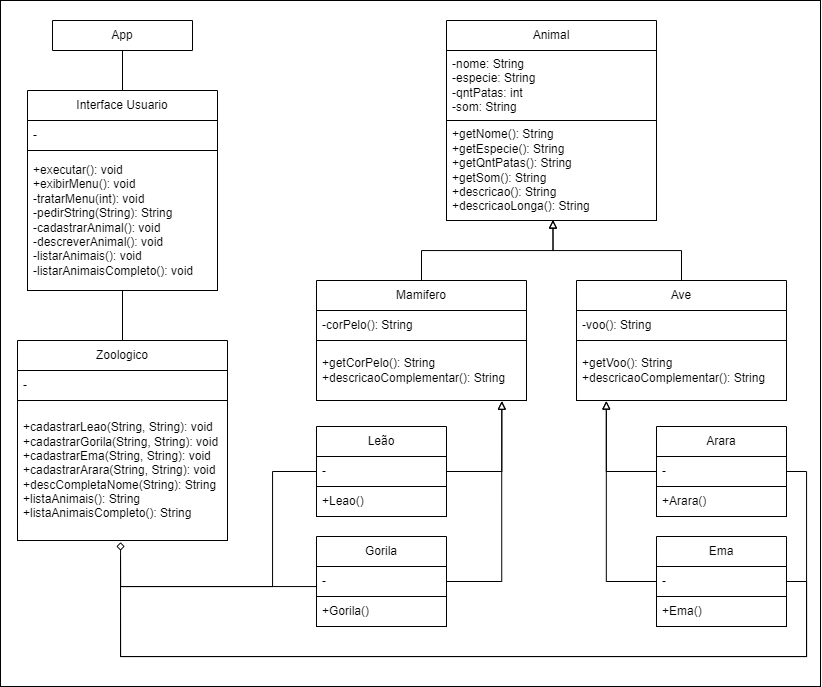

The diagram above was exported from draw.io. Its source (the exported page's mxGraphModel, read from the mxfile embedded in the PNG):
<mxGraphModel dx="1391" dy="-243" grid="1" gridSize="10" guides="1" tooltips="1" connect="1" arrows="1" fold="1" page="1" pageScale="1" pageWidth="827" pageHeight="1169" math="0" shadow="0">
  <root>
    <mxCell id="0" />
    <mxCell id="1" parent="0" />
    <mxCell id="cig-2oeg2__0LWvwlBNw-69" value="" style="rounded=0;whiteSpace=wrap;html=1;fillColor=none;" parent="1" vertex="1">
      <mxGeometry y="1194" width="820" height="686" as="geometry" />
    </mxCell>
    <mxCell id="cig-2oeg2__0LWvwlBNw-93" value="Interface Usuario" style="swimlane;fontStyle=0;childLayout=stackLayout;horizontal=1;startSize=30;horizontalStack=0;resizeParent=1;resizeParentMax=0;resizeLast=0;collapsible=1;marginBottom=0;whiteSpace=wrap;html=1;" parent="1" vertex="1">
      <mxGeometry x="27" y="1284" width="190" height="200" as="geometry">
        <mxRectangle x="349" y="1290" width="130" height="30" as="alternateBounds" />
      </mxGeometry>
    </mxCell>
    <mxCell id="cig-2oeg2__0LWvwlBNw-94" value="-" style="text;strokeColor=default;fillColor=none;align=left;verticalAlign=middle;spacingLeft=4;spacingRight=4;overflow=hidden;points=[[0,0.5],[1,0.5]];portConstraint=eastwest;rotatable=0;whiteSpace=wrap;html=1;" parent="cig-2oeg2__0LWvwlBNw-93" vertex="1">
      <mxGeometry y="30" width="190" height="30" as="geometry" />
    </mxCell>
    <mxCell id="cig-2oeg2__0LWvwlBNw-95" value="+executar(): void&lt;br&gt;+exibirMenu(): void&lt;br&gt;-tratarMenu(int): void&lt;br&gt;-pedirString(String): String&lt;br&gt;-cadastrarAnimal(): void&lt;br&gt;-descreverAnimal(): void&lt;br&gt;-listarAnimais(): void&lt;br&gt;-listarAnimaisCompleto(): void" style="text;strokeColor=default;fillColor=none;align=left;verticalAlign=middle;spacingLeft=4;spacingRight=4;overflow=hidden;points=[[0,0.5],[1,0.5]];portConstraint=eastwest;rotatable=0;whiteSpace=wrap;html=1;" parent="cig-2oeg2__0LWvwlBNw-93" vertex="1">
      <mxGeometry y="60" width="190" height="140" as="geometry" />
    </mxCell>
    <mxCell id="cig-2oeg2__0LWvwlBNw-97" style="edgeStyle=orthogonalEdgeStyle;rounded=0;orthogonalLoop=1;jettySize=auto;html=1;exitX=0.5;exitY=0;exitDx=0;exitDy=0;entryX=0.5;entryY=1;entryDx=0;entryDy=0;entryPerimeter=0;endArrow=none;endFill=0;" parent="1" source="cig-2oeg2__0LWvwlBNw-98" target="cig-2oeg2__0LWvwlBNw-95" edge="1">
      <mxGeometry relative="1" as="geometry" />
    </mxCell>
    <mxCell id="cig-2oeg2__0LWvwlBNw-98" value="Zoologico" style="swimlane;fontStyle=0;childLayout=stackLayout;horizontal=1;startSize=30;horizontalStack=0;resizeParent=1;resizeParentMax=0;resizeLast=0;collapsible=1;marginBottom=0;whiteSpace=wrap;html=1;" parent="1" vertex="1">
      <mxGeometry x="17" y="1534" width="210" height="200" as="geometry">
        <mxRectangle x="390" y="1570" width="90" height="30" as="alternateBounds" />
      </mxGeometry>
    </mxCell>
    <mxCell id="cig-2oeg2__0LWvwlBNw-99" value="-" style="text;strokeColor=default;fillColor=none;align=left;verticalAlign=middle;spacingLeft=4;spacingRight=4;overflow=hidden;points=[[0,0.5],[1,0.5]];portConstraint=eastwest;rotatable=0;whiteSpace=wrap;html=1;" parent="cig-2oeg2__0LWvwlBNw-98" vertex="1">
      <mxGeometry y="30" width="210" height="30" as="geometry" />
    </mxCell>
    <mxCell id="cig-2oeg2__0LWvwlBNw-100" value="+cadastrarLeao(String, String): void&lt;br&gt;+cadastrarGorila(String, String): void&lt;br&gt;+cadastrarEma(String, String): void&lt;br&gt;+cadastrarArara(String, String): void&lt;br&gt;+descCompletaNome(String): String&lt;br&gt;+listaAnimais(): String&lt;br&gt;+listaAnimaisCompleto(): String" style="text;strokeColor=default;fillColor=none;align=left;verticalAlign=middle;spacingLeft=4;spacingRight=4;overflow=hidden;points=[[0,0.5],[1,0.5]];portConstraint=eastwest;rotatable=0;whiteSpace=wrap;html=1;" parent="cig-2oeg2__0LWvwlBNw-98" vertex="1">
      <mxGeometry y="60" width="210" height="140" as="geometry" />
    </mxCell>
    <mxCell id="cig-2oeg2__0LWvwlBNw-101" value="Animal" style="swimlane;fontStyle=0;childLayout=stackLayout;horizontal=1;startSize=30;horizontalStack=0;resizeParent=1;resizeParentMax=0;resizeLast=0;collapsible=1;marginBottom=0;whiteSpace=wrap;html=1;" parent="1" vertex="1">
      <mxGeometry x="446" y="1214" width="210" height="200" as="geometry">
        <mxRectangle x="374" y="1770" width="80" height="30" as="alternateBounds" />
      </mxGeometry>
    </mxCell>
    <mxCell id="cig-2oeg2__0LWvwlBNw-102" value="-nome: String&lt;br&gt;-especie: String&lt;br&gt;-qntPatas: int&lt;br&gt;-som: String" style="text;strokeColor=default;fillColor=none;align=left;verticalAlign=middle;spacingLeft=4;spacingRight=4;overflow=hidden;points=[[0,0.5],[1,0.5]];portConstraint=eastwest;rotatable=0;whiteSpace=wrap;html=1;" parent="cig-2oeg2__0LWvwlBNw-101" vertex="1">
      <mxGeometry y="30" width="210" height="70" as="geometry" />
    </mxCell>
    <mxCell id="cig-2oeg2__0LWvwlBNw-103" value="+getNome(): String&lt;br&gt;+getEspecie(): String&lt;br&gt;+getQntPatas(): String&lt;br&gt;+getSom(): String&lt;br&gt;+descricao(): String&lt;br&gt;+descricaoLonga(): String" style="text;strokeColor=default;fillColor=none;align=left;verticalAlign=middle;spacingLeft=4;spacingRight=4;overflow=hidden;points=[[0,0.5],[1,0.5]];portConstraint=eastwest;rotatable=0;whiteSpace=wrap;html=1;" parent="cig-2oeg2__0LWvwlBNw-101" vertex="1">
      <mxGeometry y="100" width="210" height="100" as="geometry" />
    </mxCell>
    <mxCell id="cig-2oeg2__0LWvwlBNw-123" style="edgeStyle=orthogonalEdgeStyle;rounded=0;orthogonalLoop=1;jettySize=auto;html=1;exitX=0.5;exitY=0;exitDx=0;exitDy=0;startArrow=none;startFill=0;endArrow=block;endFill=0;entryX=0.507;entryY=0.998;entryDx=0;entryDy=0;entryPerimeter=0;" parent="1" source="cig-2oeg2__0LWvwlBNw-105" target="cig-2oeg2__0LWvwlBNw-103" edge="1">
      <mxGeometry relative="1" as="geometry">
        <mxPoint x="526" y="1434" as="targetPoint" />
      </mxGeometry>
    </mxCell>
    <mxCell id="cig-2oeg2__0LWvwlBNw-105" value="Mamifero" style="swimlane;fontStyle=0;childLayout=stackLayout;horizontal=1;startSize=30;horizontalStack=0;resizeParent=1;resizeParentMax=0;resizeLast=0;collapsible=1;marginBottom=0;whiteSpace=wrap;html=1;" parent="1" vertex="1">
      <mxGeometry x="316" y="1474" width="210" height="120" as="geometry">
        <mxRectangle x="114" y="1670" width="90" height="30" as="alternateBounds" />
      </mxGeometry>
    </mxCell>
    <mxCell id="cig-2oeg2__0LWvwlBNw-106" value="-corPelo(): String" style="text;strokeColor=default;fillColor=none;align=left;verticalAlign=middle;spacingLeft=4;spacingRight=4;overflow=hidden;points=[[0,0.5],[1,0.5]];portConstraint=eastwest;rotatable=0;whiteSpace=wrap;html=1;" parent="cig-2oeg2__0LWvwlBNw-105" vertex="1">
      <mxGeometry y="30" width="210" height="30" as="geometry" />
    </mxCell>
    <mxCell id="cig-2oeg2__0LWvwlBNw-107" value="+getCorPelo(): String&lt;br&gt;+descricaoComplementar(): String" style="text;strokeColor=default;fillColor=none;align=left;verticalAlign=middle;spacingLeft=4;spacingRight=4;overflow=hidden;points=[[0,0.5],[1,0.5]];portConstraint=eastwest;rotatable=0;whiteSpace=wrap;html=1;" parent="cig-2oeg2__0LWvwlBNw-105" vertex="1">
      <mxGeometry y="60" width="210" height="60" as="geometry" />
    </mxCell>
    <mxCell id="cig-2oeg2__0LWvwlBNw-124" style="edgeStyle=orthogonalEdgeStyle;rounded=0;orthogonalLoop=1;jettySize=auto;html=1;exitX=0.5;exitY=0;exitDx=0;exitDy=0;entryX=0.507;entryY=0.993;entryDx=0;entryDy=0;entryPerimeter=0;startArrow=none;startFill=0;endArrow=block;endFill=0;" parent="1" source="cig-2oeg2__0LWvwlBNw-109" target="cig-2oeg2__0LWvwlBNw-103" edge="1">
      <mxGeometry relative="1" as="geometry" />
    </mxCell>
    <mxCell id="cig-2oeg2__0LWvwlBNw-109" value="Ave" style="swimlane;fontStyle=0;childLayout=stackLayout;horizontal=1;startSize=30;horizontalStack=0;resizeParent=1;resizeParentMax=0;resizeLast=0;collapsible=1;marginBottom=0;whiteSpace=wrap;html=1;" parent="1" vertex="1">
      <mxGeometry x="576" y="1474" width="210" height="120" as="geometry">
        <mxRectangle x="519" y="2040" width="60" height="30" as="alternateBounds" />
      </mxGeometry>
    </mxCell>
    <mxCell id="cig-2oeg2__0LWvwlBNw-110" value="-voo(): String" style="text;strokeColor=default;fillColor=none;align=left;verticalAlign=middle;spacingLeft=4;spacingRight=4;overflow=hidden;points=[[0,0.5],[1,0.5]];portConstraint=eastwest;rotatable=0;whiteSpace=wrap;html=1;" parent="cig-2oeg2__0LWvwlBNw-109" vertex="1">
      <mxGeometry y="30" width="210" height="30" as="geometry" />
    </mxCell>
    <mxCell id="cig-2oeg2__0LWvwlBNw-111" value="+getVoo(): String&lt;br&gt;+descricaoComplementar(): String" style="text;strokeColor=default;fillColor=none;align=left;verticalAlign=middle;spacingLeft=4;spacingRight=4;overflow=hidden;points=[[0,0.5],[1,0.5]];portConstraint=eastwest;rotatable=0;whiteSpace=wrap;html=1;" parent="cig-2oeg2__0LWvwlBNw-109" vertex="1">
      <mxGeometry y="60" width="210" height="60" as="geometry" />
    </mxCell>
    <mxCell id="cig-2oeg2__0LWvwlBNw-112" style="edgeStyle=orthogonalEdgeStyle;rounded=0;orthogonalLoop=1;jettySize=auto;html=1;endArrow=none;endFill=0;" parent="1" source="cig-2oeg2__0LWvwlBNw-113" target="cig-2oeg2__0LWvwlBNw-93" edge="1">
      <mxGeometry relative="1" as="geometry" />
    </mxCell>
    <mxCell id="cig-2oeg2__0LWvwlBNw-113" value="App" style="swimlane;fontStyle=0;childLayout=stackLayout;horizontal=1;startSize=30;horizontalStack=0;resizeParent=1;resizeParentMax=0;resizeLast=0;collapsible=1;marginBottom=0;whiteSpace=wrap;html=1;rounded=0;strokeColor=default;fontFamily=Helvetica;fontSize=12;fontColor=default;fillColor=default;" parent="1" vertex="1">
      <mxGeometry x="52" y="1214" width="140" height="30" as="geometry">
        <mxRectangle x="344" y="1220" width="60" height="30" as="alternateBounds" />
      </mxGeometry>
    </mxCell>
    <mxCell id="TwgQPja_JBfwvqYGL1Hm-3" value="Leão" style="swimlane;fontStyle=0;childLayout=stackLayout;horizontal=1;startSize=30;horizontalStack=0;resizeParent=1;resizeParentMax=0;resizeLast=0;collapsible=1;marginBottom=0;whiteSpace=wrap;html=1;" vertex="1" parent="1">
      <mxGeometry x="316" y="1620" width="130" height="90" as="geometry">
        <mxRectangle x="114" y="1670" width="90" height="30" as="alternateBounds" />
      </mxGeometry>
    </mxCell>
    <mxCell id="TwgQPja_JBfwvqYGL1Hm-4" value="-" style="text;strokeColor=default;fillColor=none;align=left;verticalAlign=middle;spacingLeft=4;spacingRight=4;overflow=hidden;points=[[0,0.5],[1,0.5]];portConstraint=eastwest;rotatable=0;whiteSpace=wrap;html=1;" vertex="1" parent="TwgQPja_JBfwvqYGL1Hm-3">
      <mxGeometry y="30" width="130" height="30" as="geometry" />
    </mxCell>
    <mxCell id="TwgQPja_JBfwvqYGL1Hm-5" value="+Leao()" style="text;strokeColor=default;fillColor=none;align=left;verticalAlign=middle;spacingLeft=4;spacingRight=4;overflow=hidden;points=[[0,0.5],[1,0.5]];portConstraint=eastwest;rotatable=0;whiteSpace=wrap;html=1;" vertex="1" parent="TwgQPja_JBfwvqYGL1Hm-3">
      <mxGeometry y="60" width="130" height="30" as="geometry" />
    </mxCell>
    <mxCell id="TwgQPja_JBfwvqYGL1Hm-6" value="Gorila" style="swimlane;fontStyle=0;childLayout=stackLayout;horizontal=1;startSize=30;horizontalStack=0;resizeParent=1;resizeParentMax=0;resizeLast=0;collapsible=1;marginBottom=0;whiteSpace=wrap;html=1;" vertex="1" parent="1">
      <mxGeometry x="316" y="1730" width="130" height="90" as="geometry">
        <mxRectangle x="114" y="1670" width="90" height="30" as="alternateBounds" />
      </mxGeometry>
    </mxCell>
    <mxCell id="TwgQPja_JBfwvqYGL1Hm-7" value="-" style="text;strokeColor=default;fillColor=none;align=left;verticalAlign=middle;spacingLeft=4;spacingRight=4;overflow=hidden;points=[[0,0.5],[1,0.5]];portConstraint=eastwest;rotatable=0;whiteSpace=wrap;html=1;" vertex="1" parent="TwgQPja_JBfwvqYGL1Hm-6">
      <mxGeometry y="30" width="130" height="30" as="geometry" />
    </mxCell>
    <mxCell id="TwgQPja_JBfwvqYGL1Hm-8" value="+Gorila()" style="text;strokeColor=default;fillColor=none;align=left;verticalAlign=middle;spacingLeft=4;spacingRight=4;overflow=hidden;points=[[0,0.5],[1,0.5]];portConstraint=eastwest;rotatable=0;whiteSpace=wrap;html=1;" vertex="1" parent="TwgQPja_JBfwvqYGL1Hm-6">
      <mxGeometry y="60" width="130" height="30" as="geometry" />
    </mxCell>
    <mxCell id="TwgQPja_JBfwvqYGL1Hm-9" value="Arara" style="swimlane;fontStyle=0;childLayout=stackLayout;horizontal=1;startSize=30;horizontalStack=0;resizeParent=1;resizeParentMax=0;resizeLast=0;collapsible=1;marginBottom=0;whiteSpace=wrap;html=1;" vertex="1" parent="1">
      <mxGeometry x="656" y="1620" width="130" height="90" as="geometry">
        <mxRectangle x="114" y="1670" width="90" height="30" as="alternateBounds" />
      </mxGeometry>
    </mxCell>
    <mxCell id="TwgQPja_JBfwvqYGL1Hm-10" value="-" style="text;strokeColor=default;fillColor=none;align=left;verticalAlign=middle;spacingLeft=4;spacingRight=4;overflow=hidden;points=[[0,0.5],[1,0.5]];portConstraint=eastwest;rotatable=0;whiteSpace=wrap;html=1;" vertex="1" parent="TwgQPja_JBfwvqYGL1Hm-9">
      <mxGeometry y="30" width="130" height="30" as="geometry" />
    </mxCell>
    <mxCell id="TwgQPja_JBfwvqYGL1Hm-11" value="+Arara()" style="text;strokeColor=default;fillColor=none;align=left;verticalAlign=middle;spacingLeft=4;spacingRight=4;overflow=hidden;points=[[0,0.5],[1,0.5]];portConstraint=eastwest;rotatable=0;whiteSpace=wrap;html=1;" vertex="1" parent="TwgQPja_JBfwvqYGL1Hm-9">
      <mxGeometry y="60" width="130" height="30" as="geometry" />
    </mxCell>
    <mxCell id="TwgQPja_JBfwvqYGL1Hm-12" value="Ema" style="swimlane;fontStyle=0;childLayout=stackLayout;horizontal=1;startSize=30;horizontalStack=0;resizeParent=1;resizeParentMax=0;resizeLast=0;collapsible=1;marginBottom=0;whiteSpace=wrap;html=1;" vertex="1" parent="1">
      <mxGeometry x="656" y="1730" width="130" height="90" as="geometry">
        <mxRectangle x="114" y="1670" width="90" height="30" as="alternateBounds" />
      </mxGeometry>
    </mxCell>
    <mxCell id="TwgQPja_JBfwvqYGL1Hm-13" value="-" style="text;strokeColor=default;fillColor=none;align=left;verticalAlign=middle;spacingLeft=4;spacingRight=4;overflow=hidden;points=[[0,0.5],[1,0.5]];portConstraint=eastwest;rotatable=0;whiteSpace=wrap;html=1;" vertex="1" parent="TwgQPja_JBfwvqYGL1Hm-12">
      <mxGeometry y="30" width="130" height="30" as="geometry" />
    </mxCell>
    <mxCell id="TwgQPja_JBfwvqYGL1Hm-14" value="+Ema()" style="text;strokeColor=default;fillColor=none;align=left;verticalAlign=middle;spacingLeft=4;spacingRight=4;overflow=hidden;points=[[0,0.5],[1,0.5]];portConstraint=eastwest;rotatable=0;whiteSpace=wrap;html=1;" vertex="1" parent="TwgQPja_JBfwvqYGL1Hm-12">
      <mxGeometry y="60" width="130" height="30" as="geometry" />
    </mxCell>
    <mxCell id="TwgQPja_JBfwvqYGL1Hm-15" style="edgeStyle=orthogonalEdgeStyle;rounded=0;orthogonalLoop=1;jettySize=auto;html=1;exitX=1;exitY=0.5;exitDx=0;exitDy=0;entryX=0.882;entryY=1.013;entryDx=0;entryDy=0;entryPerimeter=0;endArrow=block;endFill=0;" edge="1" parent="1" source="TwgQPja_JBfwvqYGL1Hm-7" target="cig-2oeg2__0LWvwlBNw-107">
      <mxGeometry relative="1" as="geometry" />
    </mxCell>
    <mxCell id="TwgQPja_JBfwvqYGL1Hm-17" style="edgeStyle=orthogonalEdgeStyle;rounded=0;orthogonalLoop=1;jettySize=auto;html=1;exitX=1;exitY=0.5;exitDx=0;exitDy=0;endArrow=block;endFill=0;entryX=0.883;entryY=1.01;entryDx=0;entryDy=0;entryPerimeter=0;" edge="1" parent="1" source="TwgQPja_JBfwvqYGL1Hm-4" target="cig-2oeg2__0LWvwlBNw-107">
      <mxGeometry relative="1" as="geometry">
        <mxPoint x="500" y="1600" as="targetPoint" />
      </mxGeometry>
    </mxCell>
    <mxCell id="TwgQPja_JBfwvqYGL1Hm-18" style="edgeStyle=orthogonalEdgeStyle;rounded=0;orthogonalLoop=1;jettySize=auto;html=1;exitX=0;exitY=0.5;exitDx=0;exitDy=0;entryX=0.142;entryY=1.006;entryDx=0;entryDy=0;entryPerimeter=0;endArrow=block;endFill=0;" edge="1" parent="1" source="TwgQPja_JBfwvqYGL1Hm-10" target="cig-2oeg2__0LWvwlBNw-111">
      <mxGeometry relative="1" as="geometry" />
    </mxCell>
    <mxCell id="TwgQPja_JBfwvqYGL1Hm-19" style="edgeStyle=orthogonalEdgeStyle;rounded=0;orthogonalLoop=1;jettySize=auto;html=1;exitX=0;exitY=0.5;exitDx=0;exitDy=0;endArrow=block;endFill=0;entryX=0.142;entryY=1.012;entryDx=0;entryDy=0;entryPerimeter=0;" edge="1" parent="1" source="TwgQPja_JBfwvqYGL1Hm-13" target="cig-2oeg2__0LWvwlBNw-111">
      <mxGeometry relative="1" as="geometry">
        <mxPoint x="600" y="1610" as="targetPoint" />
      </mxGeometry>
    </mxCell>
    <mxCell id="TwgQPja_JBfwvqYGL1Hm-20" style="edgeStyle=orthogonalEdgeStyle;rounded=0;orthogonalLoop=1;jettySize=auto;html=1;exitX=0;exitY=0.5;exitDx=0;exitDy=0;entryX=0.49;entryY=1.012;entryDx=0;entryDy=0;entryPerimeter=0;endArrow=diamond;endFill=0;" edge="1" parent="1" source="TwgQPja_JBfwvqYGL1Hm-7" target="cig-2oeg2__0LWvwlBNw-100">
      <mxGeometry relative="1" as="geometry">
        <Array as="points">
          <mxPoint x="316" y="1780" />
          <mxPoint x="120" y="1780" />
          <mxPoint x="120" y="1736" />
        </Array>
      </mxGeometry>
    </mxCell>
    <mxCell id="TwgQPja_JBfwvqYGL1Hm-21" style="edgeStyle=orthogonalEdgeStyle;rounded=0;orthogonalLoop=1;jettySize=auto;html=1;exitX=0;exitY=0.5;exitDx=0;exitDy=0;endArrow=none;endFill=0;" edge="1" parent="1" source="TwgQPja_JBfwvqYGL1Hm-4">
      <mxGeometry relative="1" as="geometry">
        <mxPoint x="120" y="1750" as="targetPoint" />
        <Array as="points">
          <mxPoint x="272" y="1665" />
          <mxPoint x="272" y="1780" />
          <mxPoint x="120" y="1780" />
        </Array>
      </mxGeometry>
    </mxCell>
    <mxCell id="TwgQPja_JBfwvqYGL1Hm-22" style="edgeStyle=orthogonalEdgeStyle;rounded=0;orthogonalLoop=1;jettySize=auto;html=1;exitX=1;exitY=0.5;exitDx=0;exitDy=0;endArrow=none;endFill=0;" edge="1" parent="1" source="TwgQPja_JBfwvqYGL1Hm-10">
      <mxGeometry relative="1" as="geometry">
        <mxPoint x="120" y="1750" as="targetPoint" />
        <Array as="points">
          <mxPoint x="806" y="1665" />
          <mxPoint x="806" y="1850" />
          <mxPoint x="120" y="1850" />
        </Array>
      </mxGeometry>
    </mxCell>
    <mxCell id="TwgQPja_JBfwvqYGL1Hm-23" style="edgeStyle=orthogonalEdgeStyle;rounded=0;orthogonalLoop=1;jettySize=auto;html=1;exitX=1;exitY=0.5;exitDx=0;exitDy=0;endArrow=none;endFill=0;" edge="1" parent="1" source="TwgQPja_JBfwvqYGL1Hm-13">
      <mxGeometry relative="1" as="geometry">
        <mxPoint x="120" y="1750" as="targetPoint" />
        <Array as="points">
          <mxPoint x="806" y="1775" />
          <mxPoint x="806" y="1850" />
          <mxPoint x="120" y="1850" />
        </Array>
      </mxGeometry>
    </mxCell>
  </root>
</mxGraphModel>